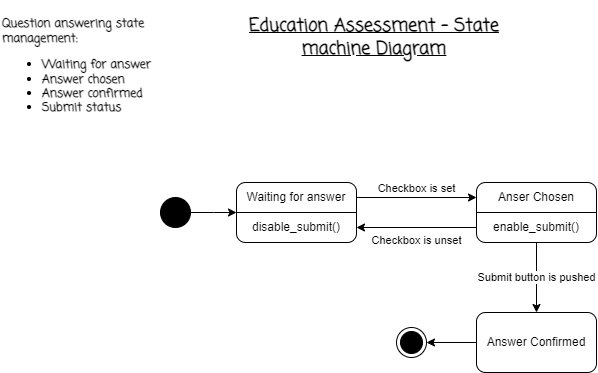

The diagram above was exported from draw.io. Its source (the exported page's mxGraphModel, read from the mxfile embedded in the PNG):
<mxGraphModel dx="874" dy="476" grid="1" gridSize="10" guides="1" tooltips="1" connect="1" arrows="1" fold="1" page="1" pageScale="1" pageWidth="827" pageHeight="1169" background="#ffffff" math="0" shadow="0">
  <root>
    <mxCell id="0" />
    <mxCell id="1" parent="0" />
    <mxCell id="WgfMLqBjxs0uGWOkMJ76-1" value="&lt;div&gt;Question answering state management:&lt;/div&gt;&lt;ul&gt;&lt;li&gt;Waiting for answer&lt;/li&gt;&lt;li&gt;Answer chosen&lt;/li&gt;&lt;li&gt;Answer confirmed&lt;/li&gt;&lt;li&gt;Submit status&lt;/li&gt;&lt;/ul&gt;" style="text;html=1;strokeColor=none;fillColor=none;align=left;verticalAlign=middle;whiteSpace=wrap;rounded=0;fontFamily=Coming Soon;fontSource=https%3A%2F%2Ffonts.googleapis.com%2Fcss%3Ffamily%3DComing%2BSoon;fontStyle=1" vertex="1" parent="1">
      <mxGeometry x="40" y="40" width="200" height="120" as="geometry" />
    </mxCell>
    <mxCell id="WgfMLqBjxs0uGWOkMJ76-2" value="&lt;h2&gt;&lt;font data-font-src=&quot;https://fonts.googleapis.com/css?family=Coming+Soon&quot; face=&quot;Coming Soon&quot;&gt;&lt;u&gt;Education Assessment - State machine Diagram&lt;/u&gt;&lt;/font&gt;&lt;/h2&gt;" style="text;html=1;strokeColor=none;fillColor=none;align=center;verticalAlign=middle;whiteSpace=wrap;rounded=0;" vertex="1" parent="1">
      <mxGeometry x="274" y="50" width="280" height="30" as="geometry" />
    </mxCell>
    <mxCell id="WgfMLqBjxs0uGWOkMJ76-8" value="" style="edgeStyle=orthogonalEdgeStyle;rounded=0;orthogonalLoop=1;jettySize=auto;html=1;" edge="1" parent="1" source="WgfMLqBjxs0uGWOkMJ76-3">
      <mxGeometry relative="1" as="geometry">
        <mxPoint x="276" y="240" as="targetPoint" />
      </mxGeometry>
    </mxCell>
    <mxCell id="WgfMLqBjxs0uGWOkMJ76-3" value="" style="ellipse;fillColor=strokeColor;html=1;" vertex="1" parent="1">
      <mxGeometry x="200" y="225" width="30" height="30" as="geometry" />
    </mxCell>
    <mxCell id="WgfMLqBjxs0uGWOkMJ76-22" value="" style="rounded=1;whiteSpace=wrap;html=1;" vertex="1" parent="1">
      <mxGeometry x="276" y="210" width="120" height="60" as="geometry" />
    </mxCell>
    <mxCell id="WgfMLqBjxs0uGWOkMJ76-23" value="Waiting for answer" style="text;html=1;strokeColor=none;fillColor=none;align=center;verticalAlign=middle;whiteSpace=wrap;rounded=0;" vertex="1" parent="1">
      <mxGeometry x="276" y="210" width="120" height="30" as="geometry" />
    </mxCell>
    <mxCell id="WgfMLqBjxs0uGWOkMJ76-24" value="disable_submit()" style="text;html=1;strokeColor=none;fillColor=none;align=center;verticalAlign=middle;whiteSpace=wrap;rounded=0;" vertex="1" parent="1">
      <mxGeometry x="276" y="240" width="120" height="30" as="geometry" />
    </mxCell>
    <mxCell id="WgfMLqBjxs0uGWOkMJ76-25" value="" style="endArrow=none;html=1;rounded=0;exitX=0;exitY=0;exitDx=0;exitDy=0;entryX=1;entryY=0;entryDx=0;entryDy=0;" edge="1" parent="1" source="WgfMLqBjxs0uGWOkMJ76-24" target="WgfMLqBjxs0uGWOkMJ76-24">
      <mxGeometry width="50" height="50" relative="1" as="geometry">
        <mxPoint x="346" y="420" as="sourcePoint" />
        <mxPoint x="396" y="370" as="targetPoint" />
      </mxGeometry>
    </mxCell>
    <mxCell id="WgfMLqBjxs0uGWOkMJ76-26" value="Checkbox is set" style="endArrow=classic;html=1;rounded=0;exitX=1;exitY=0.5;exitDx=0;exitDy=0;entryX=0;entryY=0.5;entryDx=0;entryDy=0;labelPosition=center;verticalLabelPosition=top;align=center;verticalAlign=bottom;labelBackgroundColor=none;" edge="1" parent="1" source="WgfMLqBjxs0uGWOkMJ76-23" target="WgfMLqBjxs0uGWOkMJ76-28">
      <mxGeometry width="50" height="50" relative="1" as="geometry">
        <mxPoint x="346" y="420" as="sourcePoint" />
        <mxPoint x="396" y="370" as="targetPoint" />
      </mxGeometry>
    </mxCell>
    <mxCell id="WgfMLqBjxs0uGWOkMJ76-27" value="" style="rounded=1;whiteSpace=wrap;html=1;" vertex="1" parent="1">
      <mxGeometry x="516" y="210" width="120" height="60" as="geometry" />
    </mxCell>
    <mxCell id="WgfMLqBjxs0uGWOkMJ76-28" value="Anser Chosen" style="text;html=1;strokeColor=none;fillColor=none;align=center;verticalAlign=middle;whiteSpace=wrap;rounded=0;" vertex="1" parent="1">
      <mxGeometry x="516" y="210" width="120" height="30" as="geometry" />
    </mxCell>
    <mxCell id="WgfMLqBjxs0uGWOkMJ76-31" value="Checkbox is unset" style="edgeStyle=orthogonalEdgeStyle;rounded=0;orthogonalLoop=1;jettySize=auto;html=1;exitX=0;exitY=0.5;exitDx=0;exitDy=0;entryX=1;entryY=0.5;entryDx=0;entryDy=0;labelPosition=center;verticalLabelPosition=bottom;align=center;verticalAlign=top;labelBackgroundColor=none;" edge="1" parent="1" source="WgfMLqBjxs0uGWOkMJ76-29" target="WgfMLqBjxs0uGWOkMJ76-24">
      <mxGeometry relative="1" as="geometry" />
    </mxCell>
    <mxCell id="WgfMLqBjxs0uGWOkMJ76-36" value="Submit button is pushed" style="edgeStyle=orthogonalEdgeStyle;rounded=0;orthogonalLoop=1;jettySize=auto;html=1;" edge="1" parent="1" source="WgfMLqBjxs0uGWOkMJ76-29" target="WgfMLqBjxs0uGWOkMJ76-32">
      <mxGeometry relative="1" as="geometry" />
    </mxCell>
    <mxCell id="WgfMLqBjxs0uGWOkMJ76-29" value="enable_submit()" style="text;html=1;strokeColor=none;fillColor=none;align=center;verticalAlign=middle;whiteSpace=wrap;rounded=0;" vertex="1" parent="1">
      <mxGeometry x="516" y="240" width="120" height="30" as="geometry" />
    </mxCell>
    <mxCell id="WgfMLqBjxs0uGWOkMJ76-30" value="" style="endArrow=none;html=1;rounded=0;exitX=0;exitY=0;exitDx=0;exitDy=0;entryX=1;entryY=0;entryDx=0;entryDy=0;" edge="1" parent="1" source="WgfMLqBjxs0uGWOkMJ76-29" target="WgfMLqBjxs0uGWOkMJ76-29">
      <mxGeometry width="50" height="50" relative="1" as="geometry">
        <mxPoint x="586" y="420" as="sourcePoint" />
        <mxPoint x="636" y="370" as="targetPoint" />
      </mxGeometry>
    </mxCell>
    <mxCell id="WgfMLqBjxs0uGWOkMJ76-38" value="" style="edgeStyle=orthogonalEdgeStyle;rounded=0;orthogonalLoop=1;jettySize=auto;html=1;" edge="1" parent="1" source="WgfMLqBjxs0uGWOkMJ76-32" target="WgfMLqBjxs0uGWOkMJ76-37">
      <mxGeometry relative="1" as="geometry" />
    </mxCell>
    <mxCell id="WgfMLqBjxs0uGWOkMJ76-32" value="Answer Confirmed" style="rounded=1;whiteSpace=wrap;html=1;" vertex="1" parent="1">
      <mxGeometry x="516" y="340" width="120" height="60" as="geometry" />
    </mxCell>
    <mxCell id="WgfMLqBjxs0uGWOkMJ76-37" value="" style="ellipse;html=1;shape=endState;fillColor=strokeColor;" vertex="1" parent="1">
      <mxGeometry x="436" y="355" width="30" height="30" as="geometry" />
    </mxCell>
  </root>
</mxGraphModel>